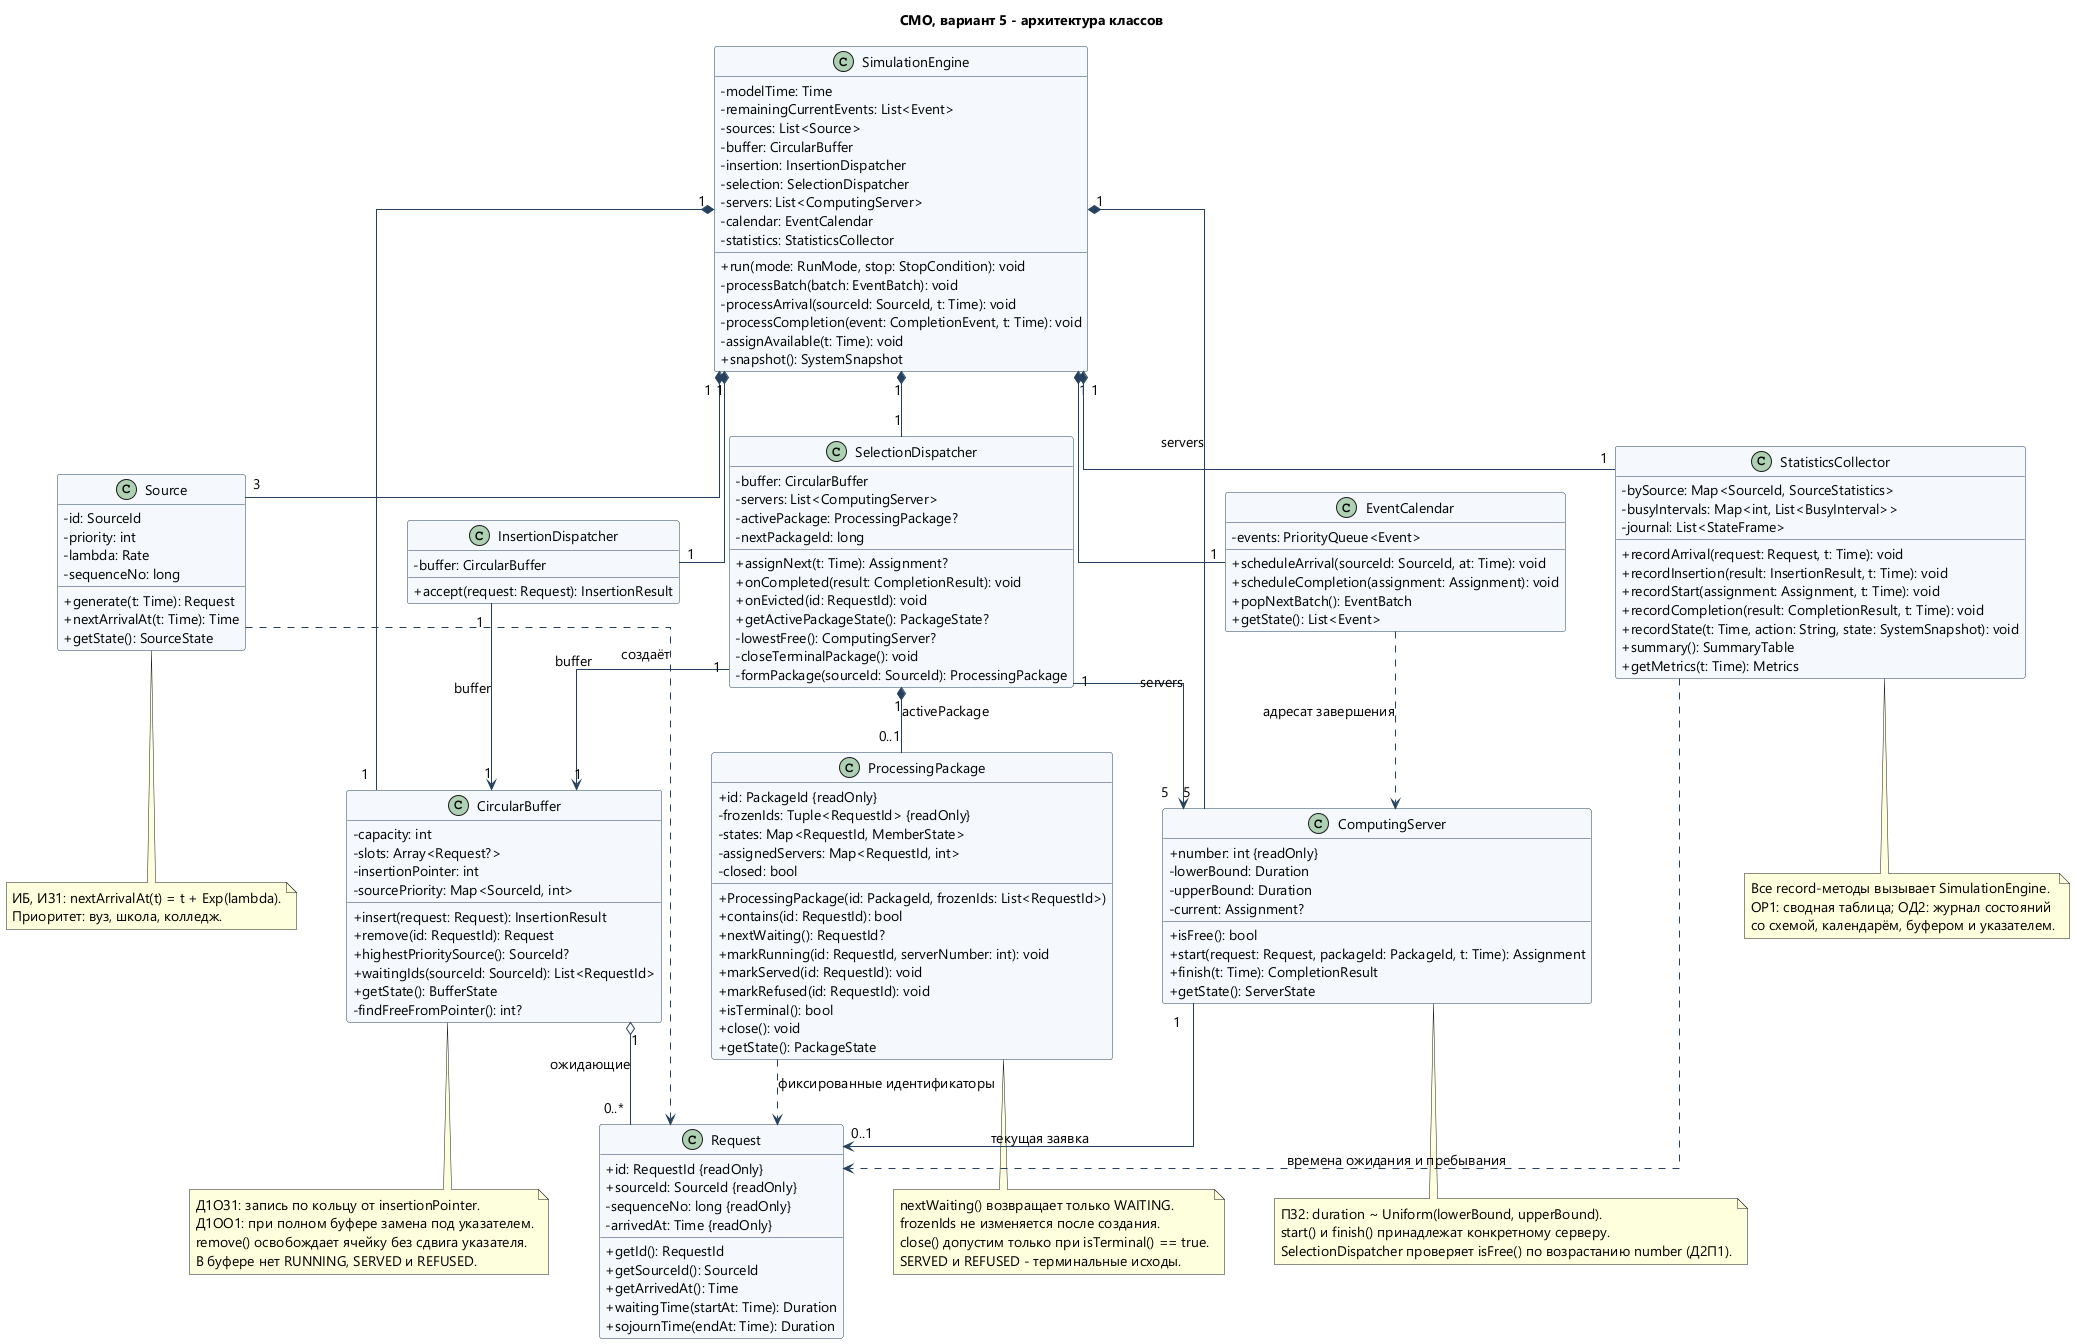

The diagram above was rendered by PlantUML. Its source (embedded in the PNG):
@startuml
skinparam defaultFontName Segoe UI
skinparam defaultFontSize 14
skinparam classAttributeIconSize 0
skinparam linetype ortho
skinparam nodesep 50
skinparam ranksep 65
skinparam class {
 BackgroundColor #F5F8FC
 BorderColor #25415D
 ArrowColor #25415D
}
hide empty members
title СМО, вариант 5 - архитектура классов

class SimulationEngine {
 - modelTime: Time
 - remainingCurrentEvents: List<Event>
 - sources: List<Source>
 - buffer: CircularBuffer
 - insertion: InsertionDispatcher
 - selection: SelectionDispatcher
 - servers: List<ComputingServer>
 - calendar: EventCalendar
 - statistics: StatisticsCollector
 + run(mode: RunMode, stop: StopCondition): void
 - processBatch(batch: EventBatch): void
 - processArrival(sourceId: SourceId, t: Time): void
 - processCompletion(event: CompletionEvent, t: Time): void
 - assignAvailable(t: Time): void
 + snapshot(): SystemSnapshot
}

class Source {
 - id: SourceId
 - priority: int
 - lambda: Rate
 - sequenceNo: long
 + generate(t: Time): Request
 + nextArrivalAt(t: Time): Time
 + getState(): SourceState
}

class Request {
 + id: RequestId {readOnly}
 + sourceId: SourceId {readOnly}
 - sequenceNo: long {readOnly}
 - arrivedAt: Time {readOnly}
 + getId(): RequestId
 + getSourceId(): SourceId
 + getArrivedAt(): Time
 + waitingTime(startAt: Time): Duration
 + sojournTime(endAt: Time): Duration
}

class InsertionDispatcher {
 - buffer: CircularBuffer
 + accept(request: Request): InsertionResult
}

class CircularBuffer {
 - capacity: int
 - slots: Array<Request?>
 - insertionPointer: int
 - sourcePriority: Map<SourceId, int>
 + insert(request: Request): InsertionResult
 + remove(id: RequestId): Request
 + highestPrioritySource(): SourceId?
 + waitingIds(sourceId: SourceId): List<RequestId>
 + getState(): BufferState
 - findFreeFromPointer(): int?
}

class SelectionDispatcher {
 - buffer: CircularBuffer
 - servers: List<ComputingServer>
 - activePackage: ProcessingPackage?
 - nextPackageId: long
 + assignNext(t: Time): Assignment?
 + onCompleted(result: CompletionResult): void
 + onEvicted(id: RequestId): void
 + getActivePackageState(): PackageState?
 - lowestFree(): ComputingServer?
 - closeTerminalPackage(): void
 - formPackage(sourceId: SourceId): ProcessingPackage
}

class ProcessingPackage {
 + id: PackageId {readOnly}
 - frozenIds: Tuple<RequestId> {readOnly}
 - states: Map<RequestId, MemberState>
 - assignedServers: Map<RequestId, int>
 - closed: bool
 + ProcessingPackage(id: PackageId, frozenIds: List<RequestId>)
 + contains(id: RequestId): bool
 + nextWaiting(): RequestId?
 + markRunning(id: RequestId, serverNumber: int): void
 + markServed(id: RequestId): void
 + markRefused(id: RequestId): void
 + isTerminal(): bool
 + close(): void
 + getState(): PackageState
}

class ComputingServer {
 + number: int {readOnly}
 - lowerBound: Duration
 - upperBound: Duration
 - current: Assignment?
 + isFree(): bool
 + start(request: Request, packageId: PackageId, t: Time): Assignment
 + finish(t: Time): CompletionResult
 + getState(): ServerState
}

class EventCalendar {
 - events: PriorityQueue<Event>
 + scheduleArrival(sourceId: SourceId, at: Time): void
 + scheduleCompletion(assignment: Assignment): void
 + popNextBatch(): EventBatch
 + getState(): List<Event>
}

class StatisticsCollector {
 - bySource: Map<SourceId, SourceStatistics>
 - busyIntervals: Map<int, List<BusyInterval>>
 - journal: List<StateFrame>
 + recordArrival(request: Request, t: Time): void
 + recordInsertion(result: InsertionResult, t: Time): void
 + recordStart(assignment: Assignment, t: Time): void
 + recordCompletion(result: CompletionResult, t: Time): void
 + recordState(t: Time, action: String, state: SystemSnapshot): void
 + summary(): SummaryTable
 + getMetrics(t: Time): Metrics
}

SimulationEngine "1" *-- "3" Source
SimulationEngine "1" *-- "1" InsertionDispatcher
SimulationEngine "1" *-- "1" SelectionDispatcher
SimulationEngine "1" *-- "1" CircularBuffer
SimulationEngine "1" *-- "5" ComputingServer : servers
SimulationEngine "1" *-- "1" EventCalendar
SimulationEngine "1" *-- "1" StatisticsCollector
InsertionDispatcher "1" --> "1" CircularBuffer : buffer
SelectionDispatcher "1" --> "1" CircularBuffer : buffer
SelectionDispatcher "1" --> "5" ComputingServer : servers
SelectionDispatcher "1" *-- "0..1" ProcessingPackage : activePackage
CircularBuffer "1" o-- "0..*" Request : ожидающие
Source ..> Request : создаёт
ComputingServer "1" --> "0..1" Request : текущая заявка
ProcessingPackage ..> Request : фиксированные идентификаторы
EventCalendar ..> ComputingServer : адресат завершения
StatisticsCollector ..> Request : времена ожидания и пребывания

note bottom of CircularBuffer
Д1ОЗ1: запись по кольцу от insertionPointer.
Д1ОО1: при полном буфере замена под указателем.
remove() освобождает ячейку без сдвига указателя.
В буфере нет RUNNING, SERVED и REFUSED.
end note
note bottom of ProcessingPackage
nextWaiting() возвращает только WAITING.
frozenIds не изменяется после создания.
close() допустим только при isTerminal() == true.
SERVED и REFUSED - терминальные исходы.
end note
note bottom of Source
ИБ, ИЗ1: nextArrivalAt(t) = t + Exp(lambda).
Приоритет: вуз, школа, колледж.
end note
note bottom of ComputingServer
ПЗ2: duration ~ Uniform(lowerBound, upperBound).
start() и finish() принадлежат конкретному серверу.
SelectionDispatcher проверяет isFree() по возрастанию number (Д2П1).
end note
note bottom of StatisticsCollector
Все record-методы вызывает SimulationEngine.
ОР1: сводная таблица; ОД2: журнал состояний
со схемой, календарём, буфером и указателем.
end note
@enduml